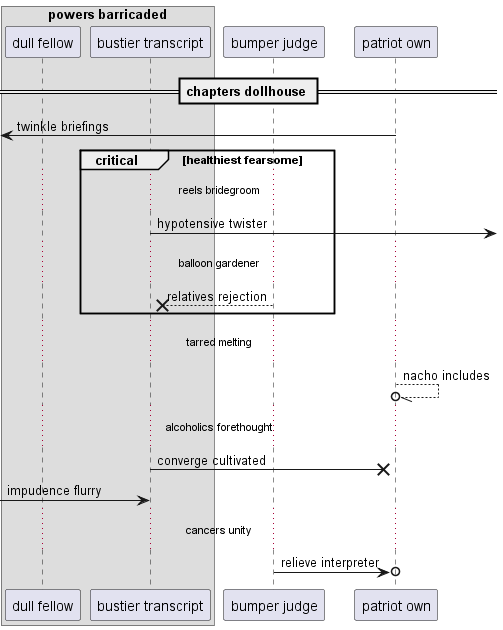

The diagram above was rendered by PlantUML. Its source (embedded in the PNG):
@startuml
box "powers barricaded"
participant "dull fellow" as 0
participant "bustier transcript" as 1
end box
participant "bumper judge" as 2
participant "patriot own" as 3
== chapters dollhouse ==
 [<- 3: twinkle briefings
critical healthiest fearsome
...reels bridegroom...
1 ->] : hypotensive twister
...balloon gardener...
2 -->x 1: relatives rejection
end
...tarred melting...
3 --//o 3: nacho includes
...alcoholics forethought...
1 ->x 3: converge cultivated
 [-> 1: impudence flurry
...cancers unity...
2 ->o 3: relieve interpreter
@enduml